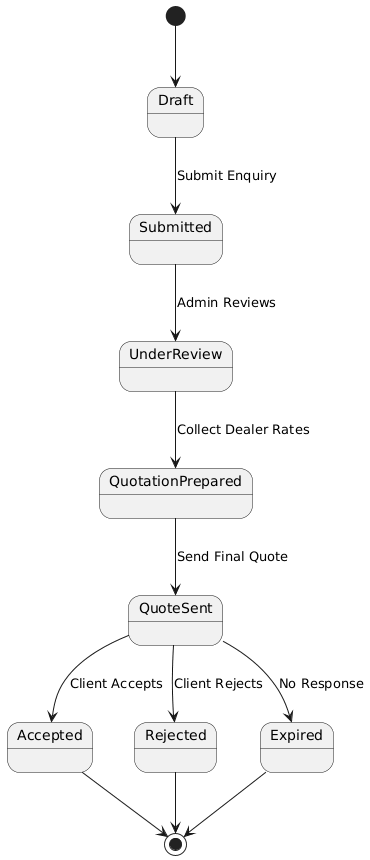

The diagram above was rendered by PlantUML. Its source (embedded in the PNG):
@startuml
[*] --> Draft

Draft --> Submitted : Submit Enquiry
Submitted --> UnderReview : Admin Reviews
UnderReview --> QuotationPrepared : Collect Dealer Rates
QuotationPrepared --> QuoteSent : Send Final Quote

QuoteSent --> Accepted : Client Accepts
QuoteSent --> Rejected : Client Rejects
QuoteSent --> Expired : No Response

Accepted --> [*]
Rejected --> [*]
Expired --> [*]
@enduml